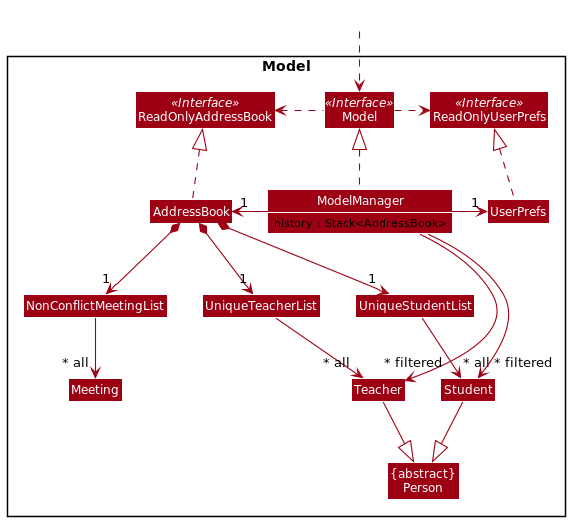

The diagram above was rendered by PlantUML. Its source (embedded in the PNG):
@startuml
!include style.puml
skinparam arrowThickness 1.1
skinparam arrowColor MODEL_COLOR
skinparam classBackgroundColor MODEL_COLOR
show members
hide empty members

Package Model <<Rectangle>>{
Interface ReadOnlyAddressBook <<Interface>>
Interface ReadOnlyUserPrefs <<Interface>>
Interface Model <<Interface>>
Class AddressBook
Class ReadOnlyAddressBook
Class Model
'make it private?
Class ModelManager {
    history : Stack<AddressBook>
}
Class UserPrefs
Class ReadOnlyUserPrefs


Class UniqueStudentList
Class UniqueTeacherList
Class UniqueTeacherList
Class NonConflictMeetingList
Class Student
Class Teacher
Class Meeting
Class "{abstract}\nPerson" as Person
}

Class HiddenOutside #FFFFFF
HiddenOutside ..> Model

AddressBook .up.|> ReadOnlyAddressBook

ModelManager .up.|> Model
Model .right.> ReadOnlyUserPrefs
Model .left.> ReadOnlyAddressBook
ModelManager -left-> "1" AddressBook
ModelManager -right-> "1" UserPrefs
UserPrefs .up.|> ReadOnlyUserPrefs

AddressBook *--> "1" UniqueStudentList
AddressBook *--> "1" UniqueTeacherList
AddressBook *--> "1" NonConflictMeetingList
UniqueStudentList --> "~* all" Student
UniqueTeacherList --> "~* all" Teacher
NonConflictMeetingList --> "~* all" Meeting

ModelManager -->"~* filtered" Student
ModelManager -->"~* filtered" Teacher

Teacher --|> Person
Student --|> Person

@enduml